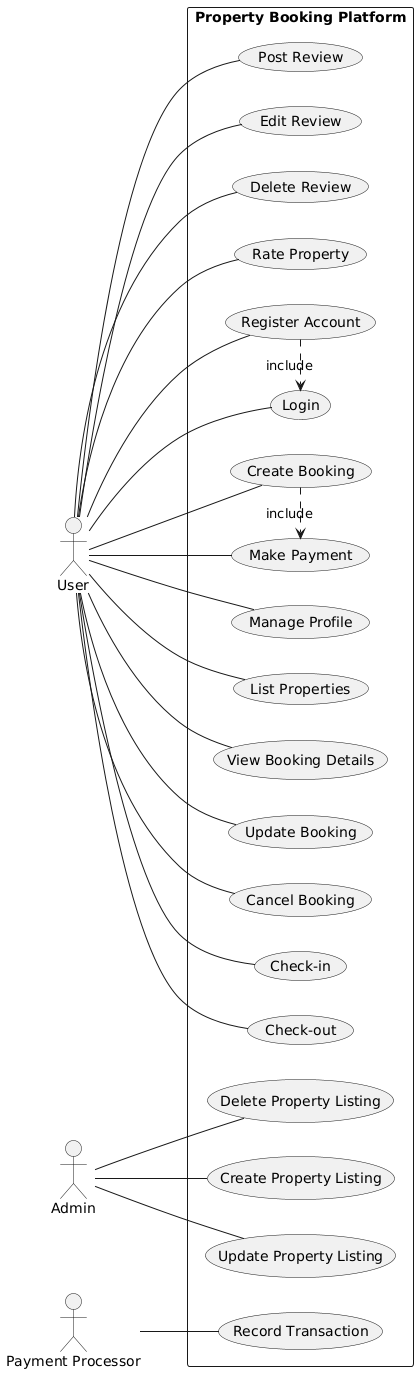

The diagram above was rendered by PlantUML. Its source (embedded in the PNG):
@startuml
left to right direction

actor User
actor Admin
actor "Payment Processor" as PaymentProcessor

rectangle "Property Booking Platform" {
  User -- (Register Account)
  User -- (Login)
  User -- (Manage Profile)
  Admin -- (Create Property Listing)
  Admin -- (Update Property Listing)
  Admin -- (Delete Property Listing)
  User -- (List Properties)
  User -- (Create Booking)
  User -- (View Booking Details)
  User -- (Update Booking)
  User -- (Cancel Booking)
  User -- (Check-in)
  User -- (Check-out)
  User -- (Make Payment)
  PaymentProcessor -- (Record Transaction)
  User -- (Post Review)
  User -- (Edit Review)
  User -- (Delete Review)
  User -- (Rate Property)

  (Register Account) .> (Login) : include
  (Create Booking) .> (Make Payment) : include
}
@enduml